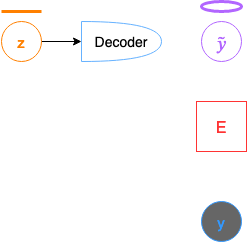

The diagram above was exported from draw.io. Its source (the exported page's mxGraphModel, read from the mxfile embedded in the PNG):
<mxGraphModel dx="948" dy="571" grid="1" gridSize="10" guides="1" tooltips="1" connect="1" arrows="1" fold="1" page="1" pageScale="1" pageWidth="850" pageHeight="1100" math="0" shadow="0">
  <root>
    <mxCell id="0" />
    <mxCell id="1" parent="0" />
    <mxCell id="35" value="" style="edgeStyle=orthogonalEdgeStyle;rounded=0;orthogonalLoop=1;jettySize=auto;fontSize=15;fontColor=#FF8000;strokeWidth=1;" edge="1" parent="1" source="29" target="30">
      <mxGeometry relative="1" as="geometry" />
    </mxCell>
    <mxCell id="29" value="z" style="ellipse;fontSize=15;fillColor=none;strokeColor=#FF8000;fontColor=#FF8000;" vertex="1" parent="1">
      <mxGeometry x="240" y="80" width="40" height="40" as="geometry" />
    </mxCell>
    <mxCell id="36" value="" style="edgeStyle=orthogonalEdgeStyle;rounded=0;orthogonalLoop=1;jettySize=auto;fontSize=15;fontColor=#FF8000;strokeWidth=1;strokeColor=#FFFFFF;" edge="1" parent="1" source="30" target="31">
      <mxGeometry relative="1" as="geometry" />
    </mxCell>
    <mxCell id="30" value="Decoder" style="shape=or;fillColor=none;fontSize=14;strokeColor=#66B2FF;" vertex="1" parent="1">
      <mxGeometry x="320" y="80" width="80" height="40" as="geometry" />
    </mxCell>
    <mxCell id="37" value="" style="edgeStyle=orthogonalEdgeStyle;rounded=0;orthogonalLoop=1;jettySize=auto;fontSize=15;fontColor=#FF8000;strokeWidth=1;strokeColor=#FFFFFF;" edge="1" parent="1" source="31" target="32">
      <mxGeometry relative="1" as="geometry" />
    </mxCell>
    <mxCell id="31" value="𝑦̃" style="ellipse;fillColor=none;fontSize=20;fontColor=#B266FF;strokeColor=#B266FF;" vertex="1" parent="1">
      <mxGeometry x="440" y="80" width="40" height="40" as="geometry" />
    </mxCell>
    <mxCell id="32" value="E" style="rounded=0;fillColor=none;fontSize=16;strokeColor=#FF3333;fontColor=#FF3333;" vertex="1" parent="1">
      <mxGeometry x="435" y="160" width="50" height="50" as="geometry" />
    </mxCell>
    <mxCell id="40" value="" style="edgeStyle=orthogonalEdgeStyle;rounded=0;orthogonalLoop=1;jettySize=auto;fontSize=15;fontColor=#3399FF;strokeWidth=1;strokeColor=#FFFFFF;" edge="1" parent="1" source="33" target="32">
      <mxGeometry relative="1" as="geometry" />
    </mxCell>
    <mxCell id="33" value="y" style="ellipse;fontSize=15;strokeColor=#3399FF;fontColor=#3399FF;fillColor=#666666;" vertex="1" parent="1">
      <mxGeometry x="440" y="260" width="40" height="40" as="geometry" />
    </mxCell>
    <mxCell id="34" value="" style="endArrow=none;fontSize=15;fontColor=#FF8000;fillColor=#ffcc99;strokeWidth=3;strokeColor=#FF8000;" edge="1" parent="1">
      <mxGeometry width="50" height="50" relative="1" as="geometry">
        <mxPoint x="240" y="70" as="sourcePoint" />
        <mxPoint x="280" y="70" as="targetPoint" />
      </mxGeometry>
    </mxCell>
    <mxCell id="39" value="" style="ellipse;fontSize=20;fontColor=#B266FF;strokeColor=#B266FF;fillColor=none;strokeWidth=3;" vertex="1" parent="1">
      <mxGeometry x="440" y="60" width="40" height="10" as="geometry" />
    </mxCell>
  </root>
</mxGraphModel>